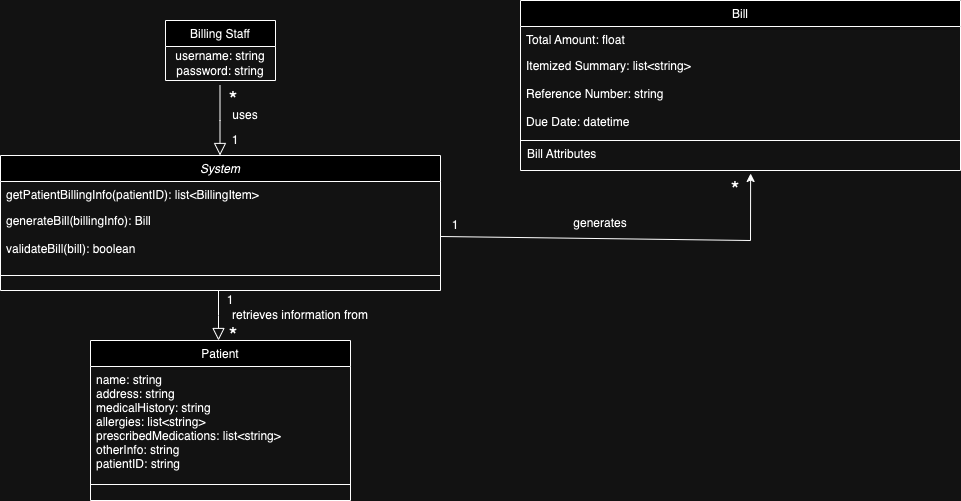

The diagram above was exported from draw.io. Its source (the exported page's mxGraphModel, read from the mxfile embedded in the PNG):
<mxGraphModel dx="954" dy="606" grid="1" gridSize="10" guides="1" tooltips="1" connect="1" arrows="1" fold="1" page="1" pageScale="1" pageWidth="800" pageHeight="700" math="0" shadow="0">
  <root>
    <mxCell id="WIyWlLk6GJQsqaUBKTNV-0" />
    <mxCell id="WIyWlLk6GJQsqaUBKTNV-1" parent="WIyWlLk6GJQsqaUBKTNV-0" />
    <mxCell id="zkfFHV4jXpPFQw0GAbJ--0" value="System" style="swimlane;fontStyle=2;align=center;verticalAlign=top;childLayout=stackLayout;horizontal=1;startSize=26;horizontalStack=0;resizeParent=1;resizeLast=0;collapsible=1;marginBottom=0;rounded=0;shadow=0;strokeWidth=1;" parent="WIyWlLk6GJQsqaUBKTNV-1" vertex="1">
      <mxGeometry x="380" y="225" width="440" height="135" as="geometry">
        <mxRectangle x="230" y="140" width="160" height="26" as="alternateBounds" />
      </mxGeometry>
    </mxCell>
    <mxCell id="zkfFHV4jXpPFQw0GAbJ--1" value="getPatientBillingInfo(patientID): list&lt;BillingItem&gt;" style="text;align=left;verticalAlign=top;spacingLeft=4;spacingRight=4;overflow=hidden;rotatable=0;points=[[0,0.5],[1,0.5]];portConstraint=eastwest;" parent="zkfFHV4jXpPFQw0GAbJ--0" vertex="1">
      <mxGeometry y="26" width="440" height="26" as="geometry" />
    </mxCell>
    <mxCell id="zkfFHV4jXpPFQw0GAbJ--2" value="generateBill(billingInfo): Bill&#10;&#10;validateBill(bill): boolean" style="text;align=left;verticalAlign=top;spacingLeft=4;spacingRight=4;overflow=hidden;rotatable=0;points=[[0,0.5],[1,0.5]];portConstraint=eastwest;rounded=0;shadow=0;html=0;" parent="zkfFHV4jXpPFQw0GAbJ--0" vertex="1">
      <mxGeometry y="52" width="440" height="58" as="geometry" />
    </mxCell>
    <mxCell id="zkfFHV4jXpPFQw0GAbJ--4" value="" style="line;html=1;strokeWidth=1;align=left;verticalAlign=middle;spacingTop=-1;spacingLeft=3;spacingRight=3;rotatable=0;labelPosition=right;points=[];portConstraint=eastwest;" parent="zkfFHV4jXpPFQw0GAbJ--0" vertex="1">
      <mxGeometry y="110" width="440" height="20" as="geometry" />
    </mxCell>
    <mxCell id="zkfFHV4jXpPFQw0GAbJ--6" value="Patient" style="swimlane;fontStyle=0;align=center;verticalAlign=top;childLayout=stackLayout;horizontal=1;startSize=26;horizontalStack=0;resizeParent=1;resizeLast=0;collapsible=1;marginBottom=0;rounded=0;shadow=0;strokeWidth=1;" parent="WIyWlLk6GJQsqaUBKTNV-1" vertex="1">
      <mxGeometry x="470" y="410" width="260" height="160" as="geometry">
        <mxRectangle x="130" y="380" width="160" height="26" as="alternateBounds" />
      </mxGeometry>
    </mxCell>
    <mxCell id="zkfFHV4jXpPFQw0GAbJ--7" value="name: string&#10;address: string&#10;medicalHistory: string&#10;allergies: list&lt;string&gt;&#10;prescribedMedications: list&lt;string&gt;&#10;otherInfo: string&#10;patientID: string" style="text;align=left;verticalAlign=top;spacingLeft=4;spacingRight=4;overflow=hidden;rotatable=0;points=[[0,0.5],[1,0.5]];portConstraint=eastwest;" parent="zkfFHV4jXpPFQw0GAbJ--6" vertex="1">
      <mxGeometry y="26" width="260" height="114" as="geometry" />
    </mxCell>
    <mxCell id="zkfFHV4jXpPFQw0GAbJ--9" value="" style="line;html=1;strokeWidth=1;align=left;verticalAlign=middle;spacingTop=-1;spacingLeft=3;spacingRight=3;rotatable=0;labelPosition=right;points=[];portConstraint=eastwest;" parent="zkfFHV4jXpPFQw0GAbJ--6" vertex="1">
      <mxGeometry y="140" width="260" height="8" as="geometry" />
    </mxCell>
    <mxCell id="zkfFHV4jXpPFQw0GAbJ--12" value="" style="endArrow=block;endSize=10;endFill=0;shadow=0;strokeWidth=1;rounded=0;edgeStyle=elbowEdgeStyle;elbow=vertical;" parent="WIyWlLk6GJQsqaUBKTNV-1" edge="1">
      <mxGeometry width="160" relative="1" as="geometry">
        <mxPoint x="599.5" y="155" as="sourcePoint" />
        <mxPoint x="599.5" y="225" as="targetPoint" />
        <Array as="points" />
      </mxGeometry>
    </mxCell>
    <mxCell id="euLOycE20mSO1QUqynDE-18" value="retrieves information from" style="text;html=1;align=center;verticalAlign=middle;whiteSpace=wrap;rounded=0;" parent="WIyWlLk6GJQsqaUBKTNV-1" vertex="1">
      <mxGeometry x="610" y="371" width="140" height="27" as="geometry" />
    </mxCell>
    <mxCell id="euLOycE20mSO1QUqynDE-21" value="uses" style="text;html=1;align=center;verticalAlign=middle;whiteSpace=wrap;rounded=0;" parent="WIyWlLk6GJQsqaUBKTNV-1" vertex="1">
      <mxGeometry x="595" y="170" width="60" height="30" as="geometry" />
    </mxCell>
    <mxCell id="euLOycE20mSO1QUqynDE-37" value="Billing Staff" style="swimlane;fontStyle=0;align=center;verticalAlign=top;childLayout=stackLayout;horizontal=1;startSize=26;horizontalStack=0;resizeParent=1;resizeLast=0;collapsible=1;marginBottom=0;rounded=0;shadow=0;strokeWidth=1;" parent="WIyWlLk6GJQsqaUBKTNV-1" vertex="1">
      <mxGeometry x="545" y="90" width="110" height="60" as="geometry">
        <mxRectangle x="340" y="380" width="170" height="26" as="alternateBounds" />
      </mxGeometry>
    </mxCell>
    <mxCell id="yyuZpw7UGe-1J3C4m4q--0" value="&lt;div&gt;username: string&lt;/div&gt;&lt;div&gt;password: string&lt;/div&gt;" style="text;html=1;align=center;verticalAlign=middle;whiteSpace=wrap;rounded=0;" parent="euLOycE20mSO1QUqynDE-37" vertex="1">
      <mxGeometry y="26" width="110" height="34" as="geometry" />
    </mxCell>
    <mxCell id="yyuZpw7UGe-1J3C4m4q--7" value="1" style="text;html=1;align=center;verticalAlign=middle;whiteSpace=wrap;rounded=0;" parent="WIyWlLk6GJQsqaUBKTNV-1" vertex="1">
      <mxGeometry x="600" y="195" width="30" height="30" as="geometry" />
    </mxCell>
    <mxCell id="yyuZpw7UGe-1J3C4m4q--8" value="&lt;font style=&quot;font-size: 22px;&quot;&gt;*&lt;/font&gt;" style="text;html=1;align=center;verticalAlign=middle;whiteSpace=wrap;rounded=0;" parent="WIyWlLk6GJQsqaUBKTNV-1" vertex="1">
      <mxGeometry x="598" y="160" width="30" height="20" as="geometry" />
    </mxCell>
    <mxCell id="yyuZpw7UGe-1J3C4m4q--11" value="Bill" style="swimlane;fontStyle=0;align=center;verticalAlign=top;childLayout=stackLayout;horizontal=1;startSize=26;horizontalStack=0;resizeParent=1;resizeLast=0;collapsible=1;marginBottom=0;rounded=0;shadow=0;strokeWidth=1;" parent="WIyWlLk6GJQsqaUBKTNV-1" vertex="1">
      <mxGeometry x="900" y="70" width="440" height="170" as="geometry">
        <mxRectangle x="230" y="140" width="160" height="26" as="alternateBounds" />
      </mxGeometry>
    </mxCell>
    <mxCell id="yyuZpw7UGe-1J3C4m4q--12" value="Total Amount: float" style="text;align=left;verticalAlign=top;spacingLeft=4;spacingRight=4;overflow=hidden;rotatable=0;points=[[0,0.5],[1,0.5]];portConstraint=eastwest;" parent="yyuZpw7UGe-1J3C4m4q--11" vertex="1">
      <mxGeometry y="26" width="440" height="26" as="geometry" />
    </mxCell>
    <mxCell id="yyuZpw7UGe-1J3C4m4q--13" value="Itemized Summary: list&lt;string&gt;&#10;&#10;Reference Number: string&#10;&#10;Due Date: datetime" style="text;align=left;verticalAlign=top;spacingLeft=4;spacingRight=4;overflow=hidden;rotatable=0;points=[[0,0.5],[1,0.5]];portConstraint=eastwest;rounded=0;shadow=0;html=0;" parent="yyuZpw7UGe-1J3C4m4q--11" vertex="1">
      <mxGeometry y="52" width="440" height="78" as="geometry" />
    </mxCell>
    <mxCell id="yyuZpw7UGe-1J3C4m4q--14" value="" style="line;html=1;strokeWidth=1;align=left;verticalAlign=middle;spacingTop=-1;spacingLeft=3;spacingRight=3;rotatable=0;labelPosition=right;points=[];portConstraint=eastwest;" parent="yyuZpw7UGe-1J3C4m4q--11" vertex="1">
      <mxGeometry y="130" width="440" height="20" as="geometry" />
    </mxCell>
    <mxCell id="yyuZpw7UGe-1J3C4m4q--15" value="Bill Attributes" style="text;html=1;align=left;verticalAlign=middle;whiteSpace=wrap;rounded=0;spacingTop=-12;spacingLeft=5;" parent="yyuZpw7UGe-1J3C4m4q--11" vertex="1">
      <mxGeometry y="150" width="440" height="20" as="geometry" />
    </mxCell>
    <mxCell id="yyuZpw7UGe-1J3C4m4q--16" value="&lt;font style=&quot;font-size: 22px;&quot;&gt;*&lt;/font&gt;" style="text;html=1;align=center;verticalAlign=middle;whiteSpace=wrap;rounded=0;" parent="WIyWlLk6GJQsqaUBKTNV-1" vertex="1">
      <mxGeometry x="598" y="396" width="30" height="20" as="geometry" />
    </mxCell>
    <mxCell id="yyuZpw7UGe-1J3C4m4q--17" value="1" style="text;html=1;align=center;verticalAlign=middle;whiteSpace=wrap;rounded=0;" parent="WIyWlLk6GJQsqaUBKTNV-1" vertex="1">
      <mxGeometry x="595" y="355" width="30" height="30" as="geometry" />
    </mxCell>
    <mxCell id="tAorhe_Frpobe3n3CWsH-2" value="" style="endArrow=block;endSize=10;endFill=0;shadow=0;strokeWidth=1;rounded=0;edgeStyle=elbowEdgeStyle;elbow=vertical;" edge="1" parent="WIyWlLk6GJQsqaUBKTNV-1">
      <mxGeometry width="160" relative="1" as="geometry">
        <mxPoint x="598" y="360" as="sourcePoint" />
        <mxPoint x="598" y="410" as="targetPoint" />
        <Array as="points" />
      </mxGeometry>
    </mxCell>
    <mxCell id="tAorhe_Frpobe3n3CWsH-3" value="" style="endArrow=classic;html=1;rounded=0;exitX=1;exitY=0.5;exitDx=0;exitDy=0;entryX=0.523;entryY=1.15;entryDx=0;entryDy=0;entryPerimeter=0;" edge="1" parent="WIyWlLk6GJQsqaUBKTNV-1" source="zkfFHV4jXpPFQw0GAbJ--2" target="yyuZpw7UGe-1J3C4m4q--15">
      <mxGeometry width="50" height="50" relative="1" as="geometry">
        <mxPoint x="830" y="330" as="sourcePoint" />
        <mxPoint x="1130" y="300" as="targetPoint" />
        <Array as="points">
          <mxPoint x="1130" y="310" />
        </Array>
      </mxGeometry>
    </mxCell>
    <mxCell id="tAorhe_Frpobe3n3CWsH-4" value="1" style="text;html=1;align=center;verticalAlign=middle;whiteSpace=wrap;rounded=0;" vertex="1" parent="WIyWlLk6GJQsqaUBKTNV-1">
      <mxGeometry x="820" y="280" width="30" height="30" as="geometry" />
    </mxCell>
    <mxCell id="tAorhe_Frpobe3n3CWsH-5" value="&lt;font style=&quot;font-size: 22px;&quot;&gt;*&lt;/font&gt;" style="text;html=1;align=center;verticalAlign=middle;whiteSpace=wrap;rounded=0;" vertex="1" parent="WIyWlLk6GJQsqaUBKTNV-1">
      <mxGeometry x="1100" y="250" width="30" height="20" as="geometry" />
    </mxCell>
    <mxCell id="tAorhe_Frpobe3n3CWsH-6" value="generates" style="text;html=1;align=center;verticalAlign=middle;whiteSpace=wrap;rounded=0;" vertex="1" parent="WIyWlLk6GJQsqaUBKTNV-1">
      <mxGeometry x="950" y="277.5" width="60" height="30" as="geometry" />
    </mxCell>
  </root>
</mxGraphModel>